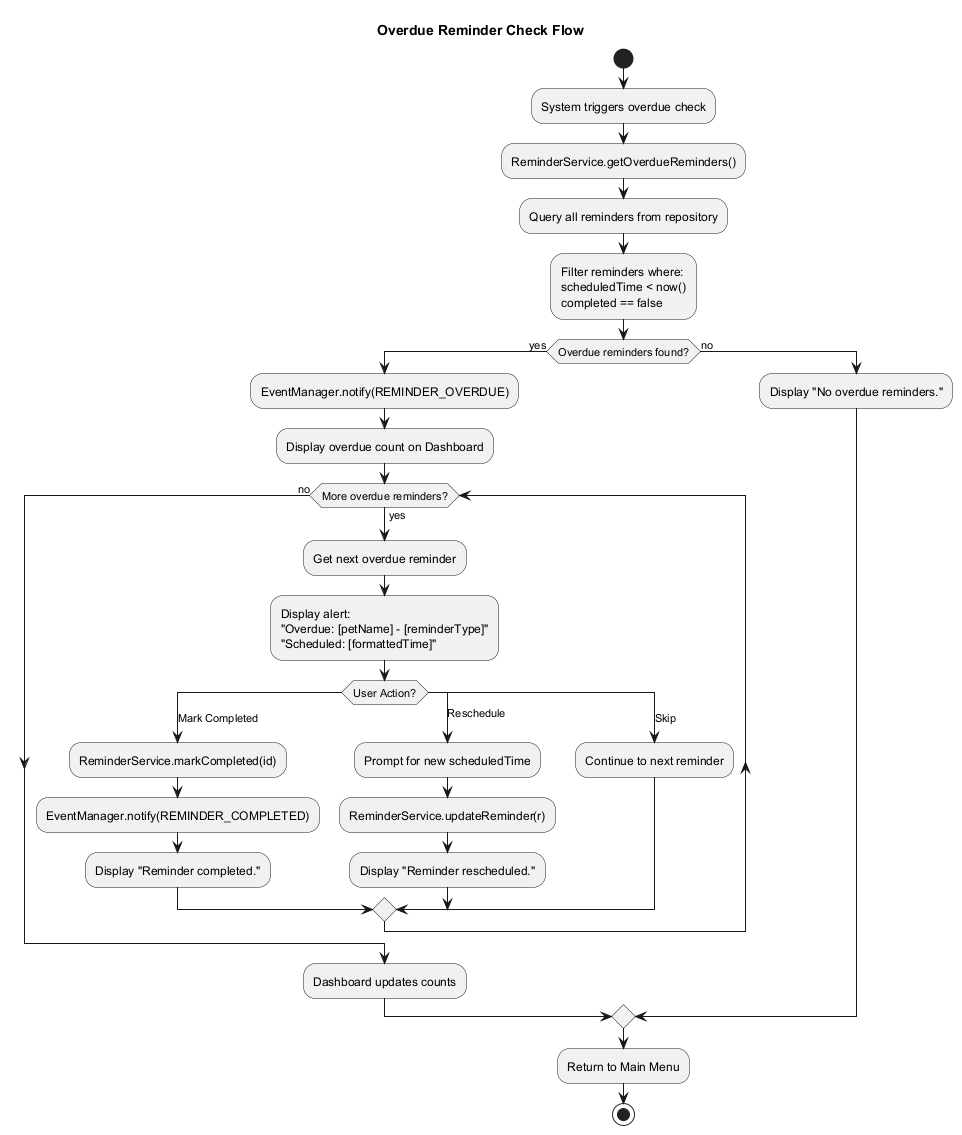

The diagram above was rendered by PlantUML. Its source (embedded in the PNG):
@startuml ActivityOverdueCheck
title Overdue Reminder Check Flow

start

:System triggers overdue check;

:ReminderService.getOverdueReminders();

:Query all reminders from repository;

:Filter reminders where:\nscheduledTime < now()\ncompleted == false;

if (Overdue reminders found?) then (yes)

    :EventManager.notify(REMINDER_OVERDUE);

    :Display overdue count on Dashboard;

    while (More overdue reminders?) is (yes)
        :Get next overdue reminder;
        :Display alert:\n"Overdue: [petName] - [reminderType]"\n"Scheduled: [formattedTime]";

        switch (User Action?)
        case (Mark Completed)
            :ReminderService.markCompleted(id);
            :EventManager.notify(REMINDER_COMPLETED);
            :Display "Reminder completed.";
        case (Reschedule)
            :Prompt for new scheduledTime;
            :ReminderService.updateReminder(r);
            :Display "Reminder rescheduled.";
        case (Skip)
            :Continue to next reminder;
        endswitch
    endwhile (no)

    :Dashboard updates counts;

else (no)
    :Display "No overdue reminders.";
endif

:Return to Main Menu;

stop

@enduml